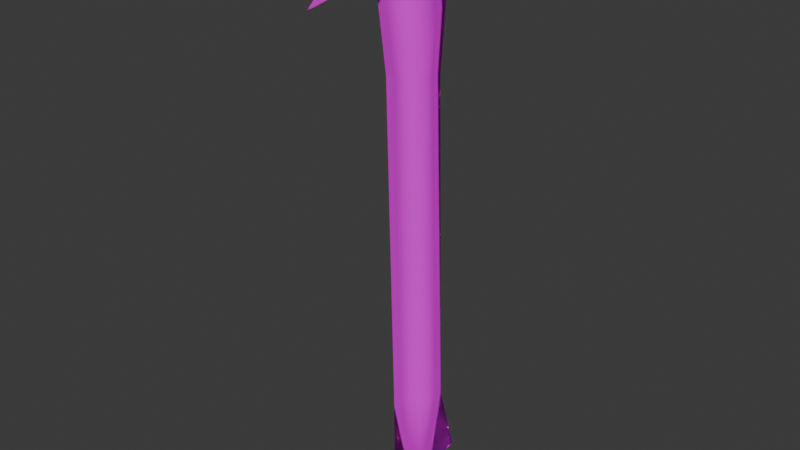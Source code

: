 # Source: axe.blend  (saved by Blender 4.4.32; exported with 4.5.12 LTS)
import bpy
from mathutils import Matrix  # noqa: F401  (used for matrix-valued properties, if any)

bpy.ops.wm.read_factory_settings(use_empty=True)
scene = bpy.context.scene
scene.name = 'Scene'

# ---- collections
col_collection = bpy.data.collections.new('Collection'); scene.collection.children.link(col_collection)

# ---- images (referenced by path relative to the original .blend; pixels are not part of the script)
import os
ASSET_DIR = os.environ.get("B2B_ASSET_DIR", "")  # directory of the original .blend (textures are referenced by path, not embedded)
HERE = os.path.dirname(os.path.abspath(__file__))  # packed textures are extracted next to this script under _unpacked/

def load_image(name, relpath, width, height, colorspace="sRGB"):
    """Load a texture the original file referenced (path relative to the .blend, or extracted next to this script)."""
    p = next((c for c in (os.path.join(HERE, relpath), os.path.join(ASSET_DIR, relpath)) if relpath and os.path.exists(c)), "")
    if p:
        img = bpy.data.images.load(p, check_existing=True)
        img.name = name
    else:  # same state as the original file: an image datablock whose file is absent (Cycles renders it pink)
        img = bpy.data.images.new(name, width, height)
        img.source = "FILE"
        img.filepath = "//" + (relpath or name)
    img.colorspace_settings.name = colorspace
    return img
img_axe_texture__1__png = load_image('axe_texture (1).png', 'axe_texture (1).png', 1024, 1024, 'sRGB')

# ---- materials (node trees are filled in below, after node groups)
mat_material = bpy.data.materials.new('Material')
mat_material.alpha_threshold = 0.0
mat_material.roughness = 0.5
mat_material.line_color = (0.0, 0.0, 0.0, 1.0)

# ---- material node trees
mat_material.use_nodes = True; mat_material.node_tree.nodes.clear()
_N = mat_material.node_tree.nodes; _L = mat_material.node_tree.links
n0 = _N.new('ShaderNodeOutputMaterial'); n0.name = 'Material Output'; n0.location = (300, 300)
n1 = _N.new('ShaderNodeBsdfPrincipled'); n1.name = 'Principled BSDF'; n1.location = (10, 300)
n1.inputs[1].default_value = 1.0
n1.inputs[2].default_value = 1.0
n1.inputs[3].default_value = 1.45
n2 = _N.new('ShaderNodeTexImage'); n2.name = 'Image Texture'; n2.location = (-280, 280)
n2.image = img_axe_texture__1__png
n2.interpolation = 'Closest'
_L.new(n1.outputs[0], n0.inputs[0])
_L.new(n2.outputs[0], n1.inputs[0])
n0.is_active_output = True

# ---- world
world_world = bpy.data.worlds.new('World'); scene.world = world_world
world_world.use_nodes = True; world_world.node_tree.nodes.clear()
_N = world_world.node_tree.nodes; _L = world_world.node_tree.links
n0 = _N.new('ShaderNodeOutputWorld'); n0.name = 'World Output'; n0.location = (300, 300)
n1 = _N.new('ShaderNodeBackground'); n1.name = 'Background'; n1.location = (10, 300)
n1.inputs[0].default_value = (0.05088, 0.05088, 0.05088, 1.0)
_L.new(n1.outputs[0], n0.inputs[0])
n0.is_active_output = True
world_world.color = (0.05088, 0.05088, 0.05088)
world_world.sun_shadow_jitter_overblur = 0.0

# ---- meshes
me_cube = bpy.data.meshes.new('Cube')
me_cube.from_pydata([(0.1658, 0.05944, 1.095), (0.1658, 0.1531, -2.278), (0.1658, -0.2721, 1.091), (0.1658, -0.1784, -2.282), (-0.1658, 0.05944, 1.095), (-0.1658, 0.1531, -2.278), (-0.1658, -0.2721, 1.091), (-0.1658, -0.1784, -2.282), (0.1658, 0.3693, -3.053), (0.1658, -0.1674, -3.175), (-0.1658, 0.3693, -3.053), (-0.1658, -0.1674, -3.175), (0.1658, 0.1242, 1.774), (0.1658, -0.3719, 1.77), (-0.1658, 0.1242, 1.774), (-0.1658, -0.3719, 1.77), (0.1658, 0.1219, 2.049), (0.1658, -0.3745, 2.187), (-0.1658, 0.1219, 2.049), (-0.1658, -0.3745, 2.187), (0.1658, 0.118, 2.525), (0.1658, -0.3726, 2.477), (-0.1658, 0.118, 2.525), (-0.1658, -0.3726, 2.477), (0.0, -1.375, 1.93), (0.0, -0.957, 2.281), (0.0, 0.8063, 1.842), (0.0, 0.8023, 2.6)], [], [(4, 6, 15, 14), (3, 2, 6, 7), (7, 6, 4, 5), (7, 5, 10, 11), (1, 0, 2, 3), (5, 4, 0, 1), (10, 8, 9, 11), (1, 3, 9, 8), (5, 1, 8, 10), (3, 7, 11, 9), (12, 14, 18, 16), (2, 0, 12, 13), (0, 4, 14, 12), (6, 2, 13, 15), (18, 19, 23, 22), (13, 12, 16, 17), (14, 15, 19, 18), (15, 13, 17, 19), (20, 22, 23, 21), (21, 23, 25), (20, 16, 26, 27), (17, 16, 20, 21), (19, 17, 24), (17, 21, 25, 24), (23, 19, 24, 25), (18, 22, 27, 26), (22, 20, 27), (16, 18, 26)])
me_cube.polygons.foreach_set('use_smooth', [True] * 28)
_uv = me_cube.uv_layers.new(name='UVMap')
_uv.uv.foreach_set('vector', [0.5814, 0.606, 0.5777, 0.5282, 0.7363, 0.4992, 0.7413, 0.6157, 0.3178, 0.00742, 0.3178, 0.8001, 0.2399, 0.8001, 0.2399, 0.00742, 0.2399, 0.00742, 0.2399, 0.8001, 0.162, 0.7989, 0.162, 0.006219, 0.3453, 0.3013, 0.3603, 0.2249, 0.5489, 0.2125, 0.5513, 0.3418, 0.08412, 0.006219, 0.08412, 0.7989, 0.006219, 0.8001, 0.006219, 0.00742, 0.162, 0.006219, 0.162, 0.7989, 0.08412, 0.7989, 0.08412, 0.006219, 0.4407, 0.4307, 0.5186, 0.4307, 0.5186, 0.56, 0.4407, 0.56, 0.3552, 0.1471, 0.3303, 0.07332, 0.5292, 0.006219, 0.5438, 0.1347, 0.3603, 0.2249, 0.3552, 0.1471, 0.5438, 0.1347, 0.5489, 0.2125, 0.3303, 0.3778, 0.3453, 0.3013, 0.5513, 0.3418, 0.5363, 0.4182, 0.4282, 0.5472, 0.4282, 0.6251, 0.3637, 0.6251, 0.3637, 0.5472, 0.5637, 0.7606, 0.5767, 0.6838, 0.7367, 0.6934, 0.7177, 0.8084, 0.5767, 0.6838, 0.5814, 0.606, 0.7413, 0.6157, 0.7367, 0.6934, 0.5777, 0.5282, 0.5637, 0.4516, 0.7223, 0.4226, 0.7363, 0.4992, 0.8667, 0.7234, 0.7538, 0.6798, 0.7608, 0.6119, 0.8767, 0.6119, 0.4281, 0.4307, 0.4282, 0.5472, 0.3637, 0.5472, 0.3303, 0.4309, 0.4282, 0.6251, 0.4283, 0.7417, 0.3304, 0.7415, 0.3637, 0.6251, 0.4283, 0.7417, 0.4281, 0.8196, 0.3303, 0.8194, 0.3304, 0.7415, 0.8767, 0.534, 0.8767, 0.6119, 0.7608, 0.6119, 0.7608, 0.534, 0.9698, 0.2144, 0.9069, 0.2604, 0.853, 0.1204, 0.5637, 0.1437, 0.5791, 0.03283, 0.7494, 0.006219, 0.7255, 0.1826, 0.7538, 0.4662, 0.8667, 0.4226, 0.8767, 0.534, 0.7608, 0.534, 0.8388, 0.2637, 0.7619, 0.2761, 0.7619, 0.03041, 0.9938, 0.1505, 0.9698, 0.2144, 0.853, 0.1204, 0.795, 0.006219, 0.9069, 0.2604, 0.8388, 0.2637, 0.7619, 0.03041, 0.853, 0.1204, 0.5791, 0.3324, 0.5637, 0.2216, 0.7255, 0.1826, 0.7494, 0.359, 0.5637, 0.2216, 0.5637, 0.1437, 0.7255, 0.1826, 0.5848, 0.4101, 0.5791, 0.3324, 0.7494, 0.359])
me_cube.materials.append(mat_material)
me_cube.use_mirror_vertex_groups = False
me_cube.update()

# ---- objects
ob_axe = bpy.data.objects.new('axe', me_cube)

# ---- transforms, parenting, visibility, modifiers, constraints
ob_axe.location = (0.0, 0.0, 0.0)
ob_axe.lock_rotations_4d = False
ob_axe.empty_display_type = 'ARROWS'
ob_axe.lineart.crease_threshold = 0.0

# ---- collection membership
col_collection.objects.link(ob_axe)

# ---- scene / render settings (as saved in the file)
scene.frame_start = 1; scene.frame_end = 250; scene.frame_set(0)
scene.render.engine = 'BLENDER_EEVEE_NEXT'
bpy.context.view_layer.update()

# ---- added for rendering (the .blend has no active camera and no usable light): camera, sun
cam_auto = bpy.data.cameras.new('AutoCamera')
cam_auto.lens = 50.0
cam_auto.sensor_width = 36.0
cam_auto.clip_end = 1000.0
ob_auto_camera = bpy.data.objects.new('AutoCamera', cam_auto)
scene.collection.objects.link(ob_auto_camera)
ob_auto_camera.location = (5.7198, -7.14788, 4.2883)
ob_auto_camera.rotation_euler = (1.09748, -7.21219e-08, 0.694738)
scene.camera = ob_auto_camera
light_auto_sun = bpy.data.lights.new('AutoSun', 'SUN')
light_auto_sun.energy = 3.0
light_auto_sun.angle = 0.0523599
ob_auto_sun = bpy.data.objects.new('AutoSun', light_auto_sun)
scene.collection.objects.link(ob_auto_sun)
ob_auto_sun.rotation_euler = (0.872665, 0.174533, 0.523599)
bpy.context.view_layer.update()

